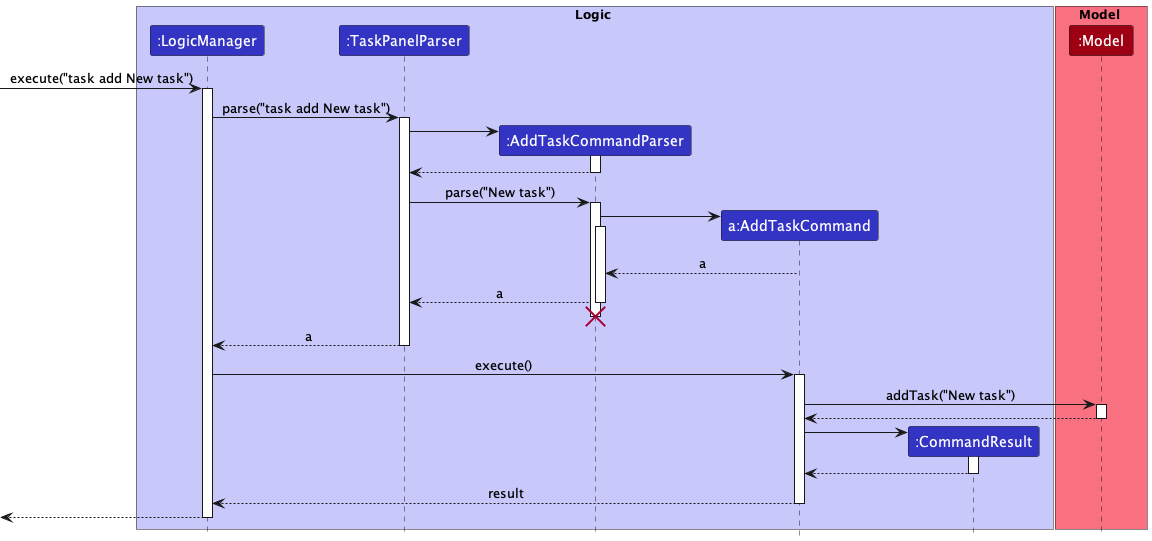

The diagram above was rendered by PlantUML. Its source (embedded in the PNG):
@startuml
!include style.puml

box Logic LOGIC_COLOR_T1
participant ":LogicManager" as LogicManager LOGIC_COLOR
participant ":TaskPanelParser" as TaskPanelParser LOGIC_COLOR
participant ":AddTaskCommandParser" as AddTaskCommandParser LOGIC_COLOR
participant "a:AddTaskCommand" as AddTaskCommand LOGIC_COLOR
participant ":CommandResult" as CommandResult LOGIC_COLOR
end box

box Model MODEL_COLOR_T1
participant ":Model" as Model MODEL_COLOR
end box

[-> LogicManager : execute("task add New task")
activate LogicManager

LogicManager -> TaskPanelParser : parse("task add New task")
activate TaskPanelParser

create AddTaskCommandParser
TaskPanelParser -> AddTaskCommandParser
activate AddTaskCommandParser

AddTaskCommandParser --> TaskPanelParser
deactivate AddTaskCommandParser

TaskPanelParser -> AddTaskCommandParser : parse("New task")
activate AddTaskCommandParser

create AddTaskCommand
AddTaskCommandParser -> AddTaskCommand
activate AddTaskCommandParser

AddTaskCommand --> AddTaskCommandParser : a
deactivate AddTaskCommand

AddTaskCommandParser --> TaskPanelParser : a
deactivate AddTaskCommandParser
'Hidden arrow to position the destroy marker below the end of the activation bar.
AddTaskCommandParser -[hidden]-> TaskPanelParser
destroy AddTaskCommandParser

TaskPanelParser --> LogicManager : a
deactivate TaskPanelParser

LogicManager -> AddTaskCommand : execute()
activate AddTaskCommand

AddTaskCommand -> Model : addTask("New task")
activate Model

Model --> AddTaskCommand
deactivate Model

create CommandResult
AddTaskCommand -> CommandResult
activate CommandResult

CommandResult --> AddTaskCommand
deactivate CommandResult

AddTaskCommand --> LogicManager : result
deactivate AddTaskCommand

[<--LogicManager
deactivate LogicManager
@enduml